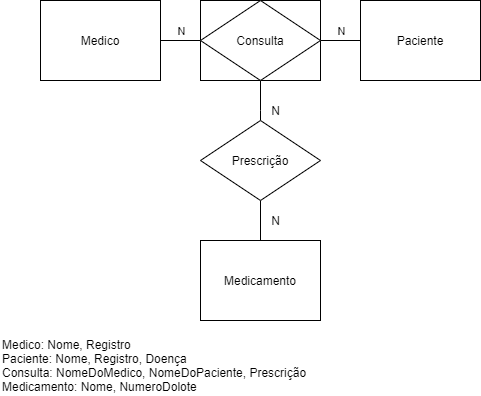

The diagram above was exported from draw.io. Its source (the exported page's mxGraphModel, read from the mxfile embedded in the PNG):
<mxGraphModel dx="862" dy="450" grid="1" gridSize="10" guides="1" tooltips="1" connect="1" arrows="1" fold="1" page="1" pageScale="1" pageWidth="850" pageHeight="1100" math="0" shadow="0" extFonts="Permanent Marker^https://fonts.googleapis.com/css?family=Permanent+Marker">
  <root>
    <mxCell id="0" />
    <mxCell id="1" parent="0" />
    <mxCell id="C-vyLk0tnHw3VtMMgP7b-12" value="" style="edgeStyle=entityRelationEdgeStyle;endArrow=ERzeroToMany;startArrow=ERone;endFill=1;startFill=0;" parent="1" target="C-vyLk0tnHw3VtMMgP7b-17" edge="1">
      <mxGeometry width="100" height="100" relative="1" as="geometry">
        <mxPoint x="730" y="145" as="sourcePoint" />
        <mxPoint x="460" y="205" as="targetPoint" />
      </mxGeometry>
    </mxCell>
    <mxCell id="EI6kDhWSOdGMP3Dcflmo-10" style="edgeStyle=none;rounded=0;orthogonalLoop=1;jettySize=auto;html=1;entryX=0;entryY=0.5;entryDx=0;entryDy=0;endArrow=none;endFill=0;" edge="1" parent="1" source="EI6kDhWSOdGMP3Dcflmo-3" target="EI6kDhWSOdGMP3Dcflmo-6">
      <mxGeometry relative="1" as="geometry" />
    </mxCell>
    <mxCell id="EI6kDhWSOdGMP3Dcflmo-16" value="N" style="edgeLabel;html=1;align=center;verticalAlign=middle;resizable=0;points=[];" vertex="1" connectable="0" parent="EI6kDhWSOdGMP3Dcflmo-10">
      <mxGeometry x="-0.1833" y="-2" relative="1" as="geometry">
        <mxPoint x="4" y="-12" as="offset" />
      </mxGeometry>
    </mxCell>
    <mxCell id="EI6kDhWSOdGMP3Dcflmo-3" value="Medico" style="rounded=0;whiteSpace=wrap;html=1;" vertex="1" parent="1">
      <mxGeometry x="200" y="120" width="120" height="80" as="geometry" />
    </mxCell>
    <mxCell id="EI6kDhWSOdGMP3Dcflmo-5" value="" style="rounded=0;whiteSpace=wrap;html=1;" vertex="1" parent="1">
      <mxGeometry x="360" y="120" width="120" height="80" as="geometry" />
    </mxCell>
    <mxCell id="EI6kDhWSOdGMP3Dcflmo-11" style="edgeStyle=none;rounded=0;orthogonalLoop=1;jettySize=auto;html=1;entryX=0;entryY=0.5;entryDx=0;entryDy=0;endArrow=none;endFill=0;" edge="1" parent="1" source="EI6kDhWSOdGMP3Dcflmo-6" target="EI6kDhWSOdGMP3Dcflmo-7">
      <mxGeometry relative="1" as="geometry" />
    </mxCell>
    <mxCell id="EI6kDhWSOdGMP3Dcflmo-15" value="N" style="edgeLabel;html=1;align=center;verticalAlign=middle;resizable=0;points=[];" vertex="1" connectable="0" parent="EI6kDhWSOdGMP3Dcflmo-11">
      <mxGeometry x="0.7833" y="-3" relative="1" as="geometry">
        <mxPoint x="-16" y="-13" as="offset" />
      </mxGeometry>
    </mxCell>
    <mxCell id="EI6kDhWSOdGMP3Dcflmo-12" style="edgeStyle=none;rounded=0;orthogonalLoop=1;jettySize=auto;html=1;entryX=0.5;entryY=0;entryDx=0;entryDy=0;endArrow=none;endFill=0;" edge="1" parent="1" source="EI6kDhWSOdGMP3Dcflmo-6" target="EI6kDhWSOdGMP3Dcflmo-8">
      <mxGeometry relative="1" as="geometry">
        <Array as="points">
          <mxPoint x="420" y="230" />
        </Array>
      </mxGeometry>
    </mxCell>
    <mxCell id="EI6kDhWSOdGMP3Dcflmo-6" value="Consulta" style="rhombus;whiteSpace=wrap;html=1;" vertex="1" parent="1">
      <mxGeometry x="360" y="120" width="120" height="80" as="geometry" />
    </mxCell>
    <mxCell id="EI6kDhWSOdGMP3Dcflmo-7" value="Paciente" style="rounded=0;whiteSpace=wrap;html=1;" vertex="1" parent="1">
      <mxGeometry x="520" y="120" width="120" height="80" as="geometry" />
    </mxCell>
    <mxCell id="EI6kDhWSOdGMP3Dcflmo-13" style="edgeStyle=none;rounded=0;orthogonalLoop=1;jettySize=auto;html=1;exitX=0.5;exitY=1;exitDx=0;exitDy=0;entryX=0.5;entryY=0;entryDx=0;entryDy=0;endArrow=none;endFill=0;" edge="1" parent="1" source="EI6kDhWSOdGMP3Dcflmo-8" target="EI6kDhWSOdGMP3Dcflmo-9">
      <mxGeometry relative="1" as="geometry" />
    </mxCell>
    <mxCell id="EI6kDhWSOdGMP3Dcflmo-8" value="Prescrição" style="rhombus;whiteSpace=wrap;html=1;" vertex="1" parent="1">
      <mxGeometry x="360" y="240" width="120" height="80" as="geometry" />
    </mxCell>
    <mxCell id="EI6kDhWSOdGMP3Dcflmo-9" value="Medicamento" style="rounded=0;whiteSpace=wrap;html=1;" vertex="1" parent="1">
      <mxGeometry x="360" y="360" width="120" height="80" as="geometry" />
    </mxCell>
    <mxCell id="EI6kDhWSOdGMP3Dcflmo-17" value="N" style="text;html=1;align=center;verticalAlign=middle;resizable=0;points=[];autosize=1;strokeColor=none;fillColor=none;" vertex="1" parent="1">
      <mxGeometry x="425" y="330" width="20" height="20" as="geometry" />
    </mxCell>
    <mxCell id="EI6kDhWSOdGMP3Dcflmo-18" value="N" style="text;html=1;align=center;verticalAlign=middle;resizable=0;points=[];autosize=1;strokeColor=none;fillColor=none;" vertex="1" parent="1">
      <mxGeometry x="425" y="220" width="20" height="20" as="geometry" />
    </mxCell>
    <mxCell id="EI6kDhWSOdGMP3Dcflmo-19" value="Medico: Nome, Registro&lt;br&gt;Paciente: Nome, Registro, Doença&lt;br&gt;Consulta: NomeDoMedico, NomeDoPaciente, Prescrição&lt;br&gt;Medicamento: Nome, NumeroDolote" style="text;html=1;align=left;verticalAlign=middle;resizable=0;points=[];autosize=1;strokeColor=none;fillColor=none;" vertex="1" parent="1">
      <mxGeometry x="160" y="455" width="320" height="60" as="geometry" />
    </mxCell>
  </root>
</mxGraphModel>